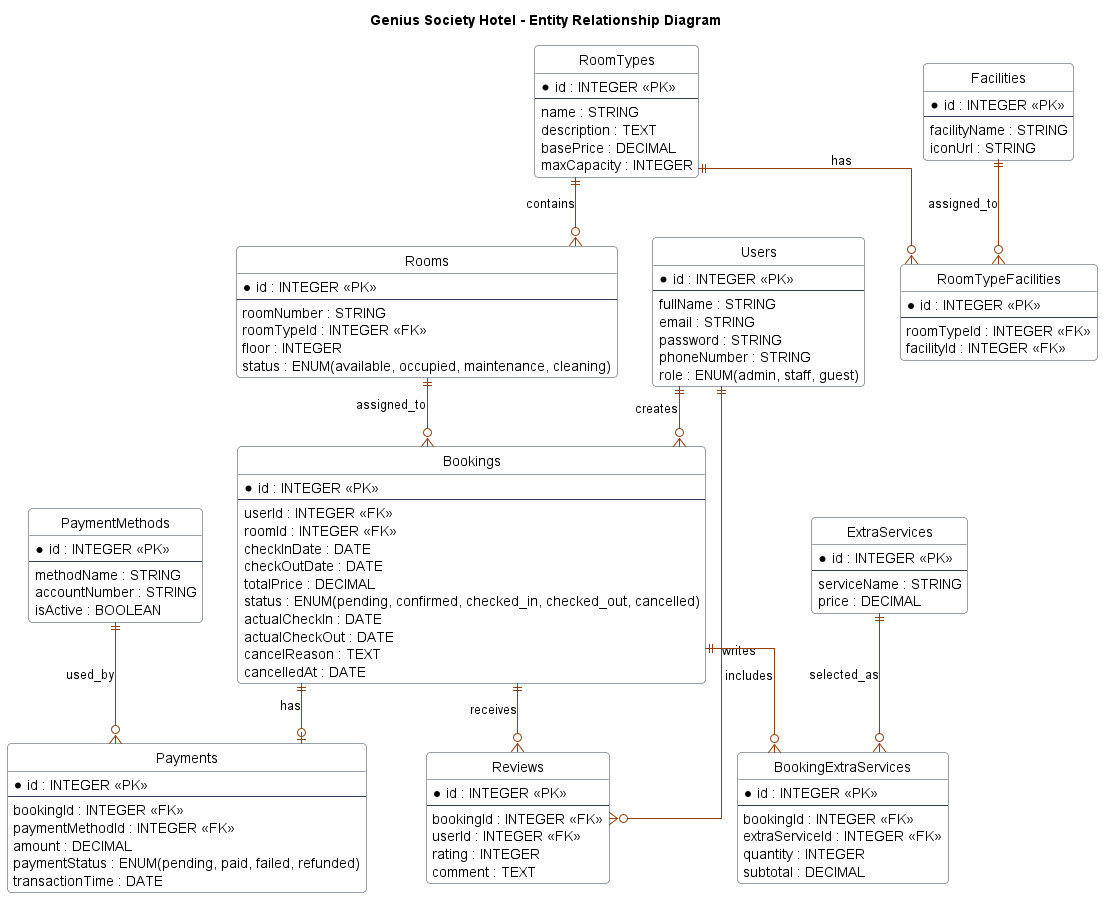

The diagram above was rendered by PlantUML. Its source (embedded in the PNG):
@startuml GeniusSocietyHotelERD

title Genius Society Hotel - Entity Relationship Diagram

hide circle
skinparam linetype ortho
skinparam shadowing false
skinparam roundcorner 8
skinparam class {
  BackgroundColor #FFFFFF
  BorderColor #334155
  ArrowColor #92400E
}

entity "Users" as User {
  * id : INTEGER <<PK>>
  --
  fullName : STRING
  email : STRING
  password : STRING
  phoneNumber : STRING
  role : ENUM(admin, staff, guest)
}

entity "RoomTypes" as RoomType {
  * id : INTEGER <<PK>>
  --
  name : STRING
  description : TEXT
  basePrice : DECIMAL
  maxCapacity : INTEGER
}

entity "Rooms" as Room {
  * id : INTEGER <<PK>>
  --
  roomNumber : STRING
  roomTypeId : INTEGER <<FK>>
  floor : INTEGER
  status : ENUM(available, occupied, maintenance, cleaning)
}

entity "Bookings" as Booking {
  * id : INTEGER <<PK>>
  --
  userId : INTEGER <<FK>>
  roomId : INTEGER <<FK>>
  checkInDate : DATE
  checkOutDate : DATE
  totalPrice : DECIMAL
  status : ENUM(pending, confirmed, checked_in, checked_out, cancelled)
  actualCheckIn : DATE
  actualCheckOut : DATE
  cancelReason : TEXT
  cancelledAt : DATE
}

entity "Payments" as Payment {
  * id : INTEGER <<PK>>
  --
  bookingId : INTEGER <<FK>>
  paymentMethodId : INTEGER <<FK>>
  amount : DECIMAL
  paymentStatus : ENUM(pending, paid, failed, refunded)
  transactionTime : DATE
}

entity "PaymentMethods" as PaymentMethod {
  * id : INTEGER <<PK>>
  --
  methodName : STRING
  accountNumber : STRING
  isActive : BOOLEAN
}

entity "Reviews" as Review {
  * id : INTEGER <<PK>>
  --
  bookingId : INTEGER <<FK>>
  userId : INTEGER <<FK>>
  rating : INTEGER
  comment : TEXT
}

entity "ExtraServices" as ExtraService {
  * id : INTEGER <<PK>>
  --
  serviceName : STRING
  price : DECIMAL
}

entity "BookingExtraServices" as BookingExtraService {
  * id : INTEGER <<PK>>
  --
  bookingId : INTEGER <<FK>>
  extraServiceId : INTEGER <<FK>>
  quantity : INTEGER
  subtotal : DECIMAL
}

entity "Facilities" as Facility {
  * id : INTEGER <<PK>>
  --
  facilityName : STRING
  iconUrl : STRING
}

entity "RoomTypeFacilities" as RoomTypeFacility {
  * id : INTEGER <<PK>>
  --
  roomTypeId : INTEGER <<FK>>
  facilityId : INTEGER <<FK>>
}

User ||--o{ Booking : creates
User ||--o{ Review : writes

RoomType ||--o{ Room : contains
Room ||--o{ Booking : assigned_to

Booking ||--o| Payment : has
PaymentMethod ||--o{ Payment : used_by

Booking ||--o{ Review : receives

Booking ||--o{ BookingExtraService : includes
ExtraService ||--o{ BookingExtraService : selected_as

RoomType ||--o{ RoomTypeFacility : has
Facility ||--o{ RoomTypeFacility : assigned_to

@enduml